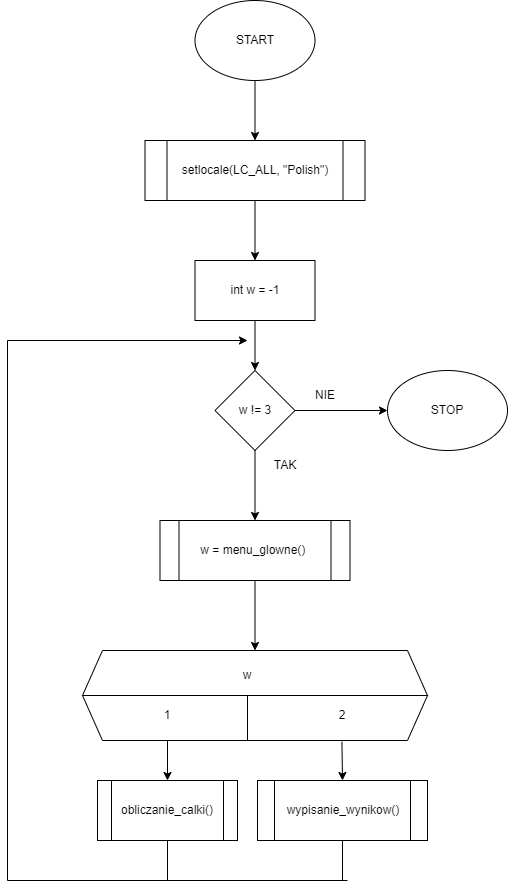

The diagram above was exported from draw.io. Its source (the exported page's mxGraphModel, read from the mxfile embedded in the PNG):
<mxGraphModel dx="1013" dy="444" grid="1" gridSize="10" guides="1" tooltips="1" connect="1" arrows="1" fold="1" page="1" pageScale="1" pageWidth="1654" pageHeight="2336" background="none" math="0" shadow="0">
  <root>
    <mxCell id="0" />
    <mxCell id="1" parent="0" />
    <mxCell id="36" value="" style="edgeStyle=none;html=1;" edge="1" parent="1" source="34" target="35">
      <mxGeometry relative="1" as="geometry" />
    </mxCell>
    <mxCell id="34" value="START" style="ellipse;whiteSpace=wrap;html=1;" vertex="1" parent="1">
      <mxGeometry x="347.5" width="120" height="80" as="geometry" />
    </mxCell>
    <mxCell id="38" value="" style="edgeStyle=none;html=1;" edge="1" parent="1" source="35" target="37">
      <mxGeometry relative="1" as="geometry" />
    </mxCell>
    <mxCell id="35" value="setlocale(LC_ALL, &quot;Polish&quot;)" style="shape=process;whiteSpace=wrap;html=1;backgroundOutline=1;" vertex="1" parent="1">
      <mxGeometry x="297.5" y="140" width="220" height="60" as="geometry" />
    </mxCell>
    <mxCell id="40" value="" style="edgeStyle=none;html=1;" edge="1" parent="1" source="37" target="39">
      <mxGeometry relative="1" as="geometry" />
    </mxCell>
    <mxCell id="37" value="int w = -1" style="whiteSpace=wrap;html=1;" vertex="1" parent="1">
      <mxGeometry x="347.5" y="260" width="120" height="60" as="geometry" />
    </mxCell>
    <mxCell id="42" value="" style="edgeStyle=none;html=1;" edge="1" parent="1" source="39" target="41">
      <mxGeometry relative="1" as="geometry" />
    </mxCell>
    <mxCell id="63" value="" style="edgeStyle=none;html=1;" edge="1" parent="1" source="39">
      <mxGeometry relative="1" as="geometry">
        <mxPoint x="540" y="410" as="targetPoint" />
      </mxGeometry>
    </mxCell>
    <mxCell id="39" value="w != 3" style="rhombus;whiteSpace=wrap;html=1;" vertex="1" parent="1">
      <mxGeometry x="367.5" y="370" width="80" height="80" as="geometry" />
    </mxCell>
    <mxCell id="41" value="w = menu_glowne()&amp;nbsp;" style="shape=process;whiteSpace=wrap;html=1;backgroundOutline=1;" vertex="1" parent="1">
      <mxGeometry x="312.5" y="520" width="190" height="60" as="geometry" />
    </mxCell>
    <mxCell id="43" value="" style="shape=hexagon;perimeter=hexagonPerimeter2;whiteSpace=wrap;html=1;fixedSize=1;size=20;" vertex="1" parent="1">
      <mxGeometry x="235" y="650" width="345" height="90" as="geometry" />
    </mxCell>
    <mxCell id="44" value="" style="endArrow=none;html=1;exitX=0;exitY=0.5;exitDx=0;exitDy=0;entryX=1;entryY=0.5;entryDx=0;entryDy=0;" edge="1" parent="1" source="43" target="43">
      <mxGeometry width="50" height="50" relative="1" as="geometry">
        <mxPoint x="450" y="710" as="sourcePoint" />
        <mxPoint x="500" y="660" as="targetPoint" />
      </mxGeometry>
    </mxCell>
    <mxCell id="45" value="w" style="text;html=1;strokeColor=none;fillColor=none;align=center;verticalAlign=middle;whiteSpace=wrap;rounded=0;" vertex="1" parent="1">
      <mxGeometry x="370" y="660" width="60" height="30" as="geometry" />
    </mxCell>
    <mxCell id="46" value="1" style="text;html=1;strokeColor=none;fillColor=none;align=center;verticalAlign=middle;whiteSpace=wrap;rounded=0;" vertex="1" parent="1">
      <mxGeometry x="290" y="700" width="60" height="30" as="geometry" />
    </mxCell>
    <mxCell id="47" value="2" style="text;html=1;strokeColor=none;fillColor=none;align=center;verticalAlign=middle;whiteSpace=wrap;rounded=0;movable=1;resizable=1;rotatable=1;deletable=1;editable=1;connectable=1;" vertex="1" parent="1">
      <mxGeometry x="465" y="700" width="60" height="30" as="geometry" />
    </mxCell>
    <mxCell id="50" value="obliczanie_calki()" style="shape=process;whiteSpace=wrap;html=1;backgroundOutline=1;" vertex="1" parent="1">
      <mxGeometry x="250" y="780" width="140" height="60" as="geometry" />
    </mxCell>
    <mxCell id="51" value="wypisanie_wynikow()" style="shape=process;whiteSpace=wrap;html=1;backgroundOutline=1;" vertex="1" parent="1">
      <mxGeometry x="410" y="780" width="170" height="60" as="geometry" />
    </mxCell>
    <mxCell id="53" value="" style="endArrow=classic;html=1;exitX=0.5;exitY=1;exitDx=0;exitDy=0;entryX=0.5;entryY=0;entryDx=0;entryDy=0;" edge="1" parent="1" source="41" target="43">
      <mxGeometry width="50" height="50" relative="1" as="geometry">
        <mxPoint x="400" y="650" as="sourcePoint" />
        <mxPoint x="450" y="600" as="targetPoint" />
      </mxGeometry>
    </mxCell>
    <mxCell id="54" value="" style="endArrow=classic;html=1;entryX=0.5;entryY=0;entryDx=0;entryDy=0;" edge="1" parent="1" target="50">
      <mxGeometry width="50" height="50" relative="1" as="geometry">
        <mxPoint x="320" y="740" as="sourcePoint" />
        <mxPoint x="450" y="750" as="targetPoint" />
      </mxGeometry>
    </mxCell>
    <mxCell id="55" value="" style="endArrow=classic;html=1;exitX=0.752;exitY=1.014;exitDx=0;exitDy=0;exitPerimeter=0;entryX=0.5;entryY=0;entryDx=0;entryDy=0;" edge="1" parent="1" source="43" target="51">
      <mxGeometry width="50" height="50" relative="1" as="geometry">
        <mxPoint x="460" y="800" as="sourcePoint" />
        <mxPoint x="510" y="750" as="targetPoint" />
      </mxGeometry>
    </mxCell>
    <mxCell id="56" value="" style="endArrow=none;html=1;" edge="1" parent="1">
      <mxGeometry width="50" height="50" relative="1" as="geometry">
        <mxPoint x="400" y="740" as="sourcePoint" />
        <mxPoint x="400" y="695" as="targetPoint" />
      </mxGeometry>
    </mxCell>
    <mxCell id="57" value="" style="endArrow=none;html=1;exitX=0.5;exitY=1;exitDx=0;exitDy=0;" edge="1" parent="1" source="50">
      <mxGeometry width="50" height="50" relative="1" as="geometry">
        <mxPoint x="370" y="850" as="sourcePoint" />
        <mxPoint x="320" y="880" as="targetPoint" />
      </mxGeometry>
    </mxCell>
    <mxCell id="58" value="" style="endArrow=none;html=1;entryX=0.5;entryY=1;entryDx=0;entryDy=0;" edge="1" parent="1" target="51">
      <mxGeometry width="50" height="50" relative="1" as="geometry">
        <mxPoint x="495" y="880" as="sourcePoint" />
        <mxPoint x="420" y="800" as="targetPoint" />
      </mxGeometry>
    </mxCell>
    <mxCell id="59" value="" style="endArrow=none;html=1;" edge="1" parent="1">
      <mxGeometry width="50" height="50" relative="1" as="geometry">
        <mxPoint x="160" y="880" as="sourcePoint" />
        <mxPoint x="500" y="880" as="targetPoint" />
      </mxGeometry>
    </mxCell>
    <mxCell id="60" value="" style="endArrow=none;html=1;" edge="1" parent="1">
      <mxGeometry width="50" height="50" relative="1" as="geometry">
        <mxPoint x="160" y="880" as="sourcePoint" />
        <mxPoint x="160" y="340" as="targetPoint" />
      </mxGeometry>
    </mxCell>
    <mxCell id="61" value="" style="endArrow=classic;html=1;" edge="1" parent="1">
      <mxGeometry width="50" height="50" relative="1" as="geometry">
        <mxPoint x="160" y="340" as="sourcePoint" />
        <mxPoint x="400" y="340" as="targetPoint" />
      </mxGeometry>
    </mxCell>
    <mxCell id="66" value="STOP" style="ellipse;whiteSpace=wrap;html=1;" vertex="1" parent="1">
      <mxGeometry x="540" y="370" width="120" height="80" as="geometry" />
    </mxCell>
    <mxCell id="67" value="NIE" style="text;html=1;strokeColor=none;fillColor=none;align=center;verticalAlign=middle;whiteSpace=wrap;rounded=0;" vertex="1" parent="1">
      <mxGeometry x="447.5" y="380" width="60" height="30" as="geometry" />
    </mxCell>
    <mxCell id="68" value="TAK" style="text;html=1;strokeColor=none;fillColor=none;align=center;verticalAlign=middle;whiteSpace=wrap;rounded=0;" vertex="1" parent="1">
      <mxGeometry x="407.5" y="450" width="60" height="30" as="geometry" />
    </mxCell>
  </root>
</mxGraphModel>